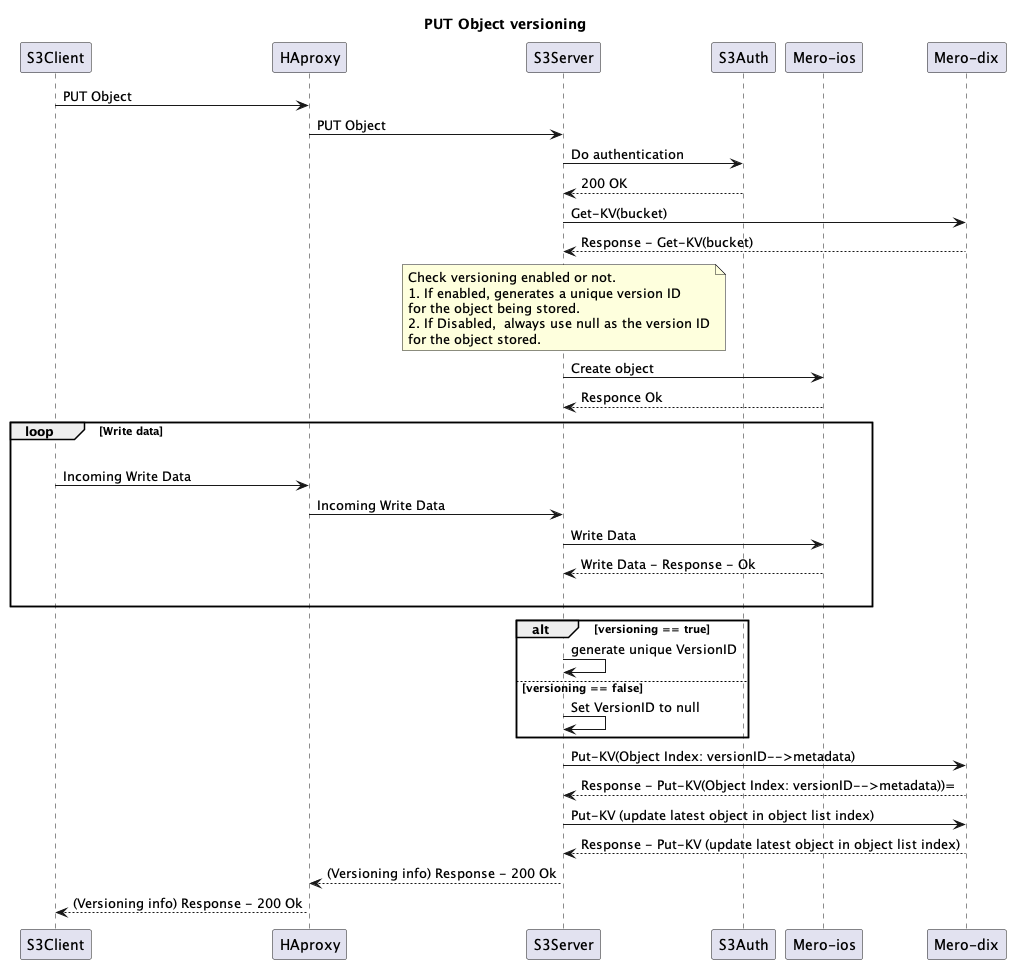

The diagram above was rendered by PlantUML. Its source (embedded in the PNG):
@startuml
title PUT Object versioning
participant "S3Client" as A
participant "HAproxy" as B
participant "S3Server" as C
participant "S3Auth" as D
participant "Mero-ios" as E
participant "Mero-dix" as F

A->B:PUT Object
B->C:PUT Object
C->D: Do authentication
C<--D: 200 OK
C->F: Get-KV(bucket)
C<--F: Response - Get-KV(bucket)
note over C: Check versioning enabled or not.\n1. If enabled, generates a unique version ID\nfor the object being stored.\n2. If Disabled,  always use null as the version ID\nfor the object stored.
C->E:Create object
C<--E:Responce Ok
 loop Write data
  |||
  A->B: Incoming Write Data
  B->C: Incoming Write Data
  C->E: Write Data
  C<--E: Write Data - Response - Ok
  |||
  end
alt versioning == true
  C -> C : generate unique VersionID
else versioning == false
  C -> C : Set VersionID to null
end
C->F: Put-KV(Object Index: versionID-->metadata)
C<--F: Response - Put-KV(Object Index: versionID-->metadata))=
C->F: Put-KV (update latest object in object list index)
C<--F: Response - Put-KV (update latest object in object list index)
B<--C: (Versioning info) Response - 200 Ok
A<--B: (Versioning info) Response - 200 Ok
@enduml